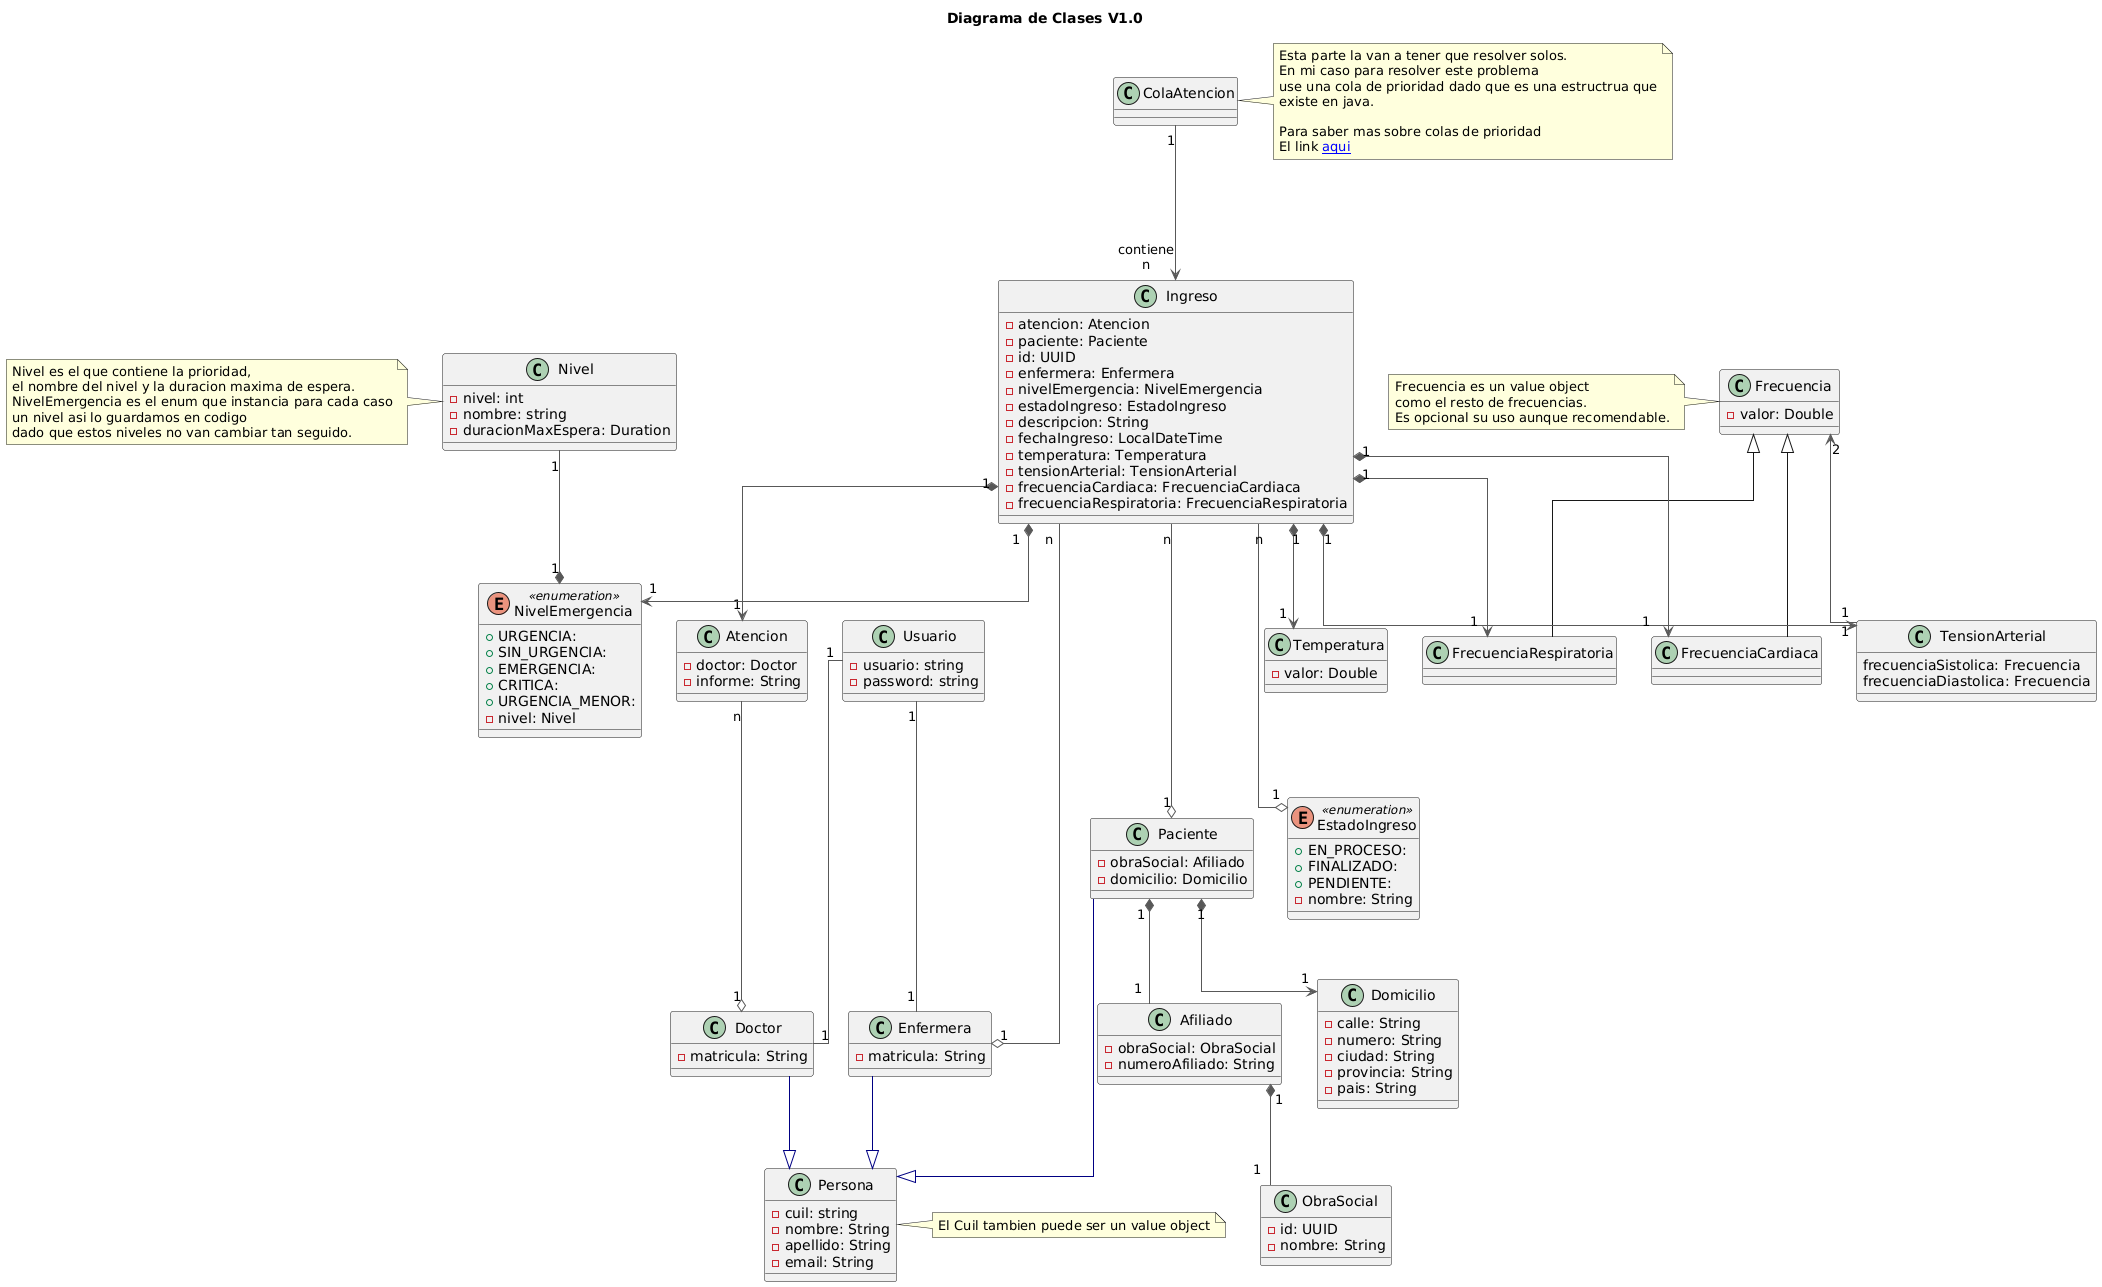

The diagram above was rendered by PlantUML. Its source (embedded in the PNG):
@startuml
skinparam linetype ortho

title "Diagrama de Clases V1.0"

class Atencion {
  - doctor: Doctor
  - informe: String
}
class Doctor {
  - matricula: String
}
class Enfermera {
  - matricula: String
}
enum EstadoIngreso << enumeration >> {
  + EN_PROCESO: 
  + FINALIZADO: 
  + PENDIENTE: 
  - nombre: String
}
class Ingreso {
  - atencion: Atencion
  - paciente: Paciente
  - id: UUID
  - enfermera: Enfermera
  - nivelEmergencia: NivelEmergencia
  - estadoIngreso: EstadoIngreso
  - descripcion: String
  - fechaIngreso: LocalDateTime
  - temperatura: Temperatura
  - tensionArterial: TensionArterial
  - frecuenciaCardiaca: FrecuenciaCardiaca
  - frecuenciaRespiratoria: FrecuenciaRespiratoria
}

class Temperatura {
  - valor: Double
}

class Frecuencia {
  - valor: Double
}

class TensionArterial {
  frecuenciaSistolica: Frecuencia
  frecuenciaDiastolica: Frecuencia
}

class FrecuenciaRespiratoria {
}


class FrecuenciaRespiratoria {
}


enum NivelEmergencia << enumeration >> {
  + URGENCIA: 
  + SIN_URGENCIA: 
  + EMERGENCIA: 
  + CRITICA: 
  + URGENCIA_MENOR: 
  - nivel: Nivel
}
class Nivel {
  - nivel: int
  - nombre: string
  - duracionMaxEspera: Duration
}
class Paciente {
  - obraSocial: Afiliado
  - domicilio: Domicilio
}

class Afiliado{
  - obraSocial: ObraSocial
  - numeroAfiliado: String
}

class ObraSocial{
  - id: UUID
  - nombre: String
}


class Domicilio{
  - calle: String
  - numero: String
  - ciudad: String
  - provincia: String
  - pais: String
}

class Persona {
  - cuil: string
  - nombre: String
  - apellido: String
  - email: String
}

class Usuario {
  - usuario: string
  - password: string
}

class ColaAtencion{ 
}

Frecuencia  "2" <-[#595959,plain]- "1"TensionArterial
Frecuencia <|-- FrecuenciaCardiaca
Frecuencia <|-- FrecuenciaRespiratoria

Atencion        "n" --[#595959,plain]-o "1" Doctor          
Doctor           -[#000082,plain]-^  Persona         
Enfermera        -[#000082,plain]-^  Persona         
Ingreso         "1" *-[#595959,plain]-> "1" Atencion        
Ingreso         "n" --[#595959,plain]-o "1" Enfermera       
Ingreso         "n" --[#595959,plain]-o "1" EstadoIngreso   
Ingreso         "1" *-[#595959,plain]-> "1" NivelEmergencia 
Ingreso         "n" --[#595959,plain]-o "1" Paciente        
Ingreso         "1" *-[#595959,plain]-> "1" Temperatura
Ingreso         "1" *-[#595959,plain]-> "1" TensionArterial
Ingreso         "1" *-[#595959,plain]-> "1" FrecuenciaCardiaca
Ingreso         "1" *-[#595959,plain]-> "1" FrecuenciaRespiratoria

Nivel           "1" -[#595959,plain]-* "1" NivelEmergencia
Paciente         -[#000082,plain]-^  Persona
Paciente         "1" *-[#595959,plain]-> "1" Domicilio
Paciente        "1" *-[#595959,plain]- "1" Afiliado

Afiliado        "1" *-[#595959,plain]- "1" ObraSocial

Usuario         "1" --[#595959,plain]- "1" Doctor
Usuario         "1" --[#595959,plain]- "1" Enfermera

ColaAtencion   "1" --[#595959,plain]-> "contiene\nn" Ingreso


note left of Nivel
Nivel es el que contiene la prioridad, 
el nombre del nivel y la duracion maxima de espera.
NivelEmergencia es el enum que instancia para cada caso
un nivel asi lo guardamos en codigo 
dado que estos niveles no van cambiar tan seguido.
end note

note right of ColaAtencion
Esta parte la van a tener que resolver solos.
En mi caso para resolver este problema
use una cola de prioridad dado que es una estructrua que
existe en java.

Para saber mas sobre colas de prioridad 
El link [[https://www.programiz.com/dsa/priority-queue aqui]] 
end note

note right of Persona
El Cuil tambien puede ser un value object
end note

note left of Frecuencia
Frecuencia es un value object 
como el resto de frecuencias.
Es opcional su uso aunque recomendable.
end note
@enduml